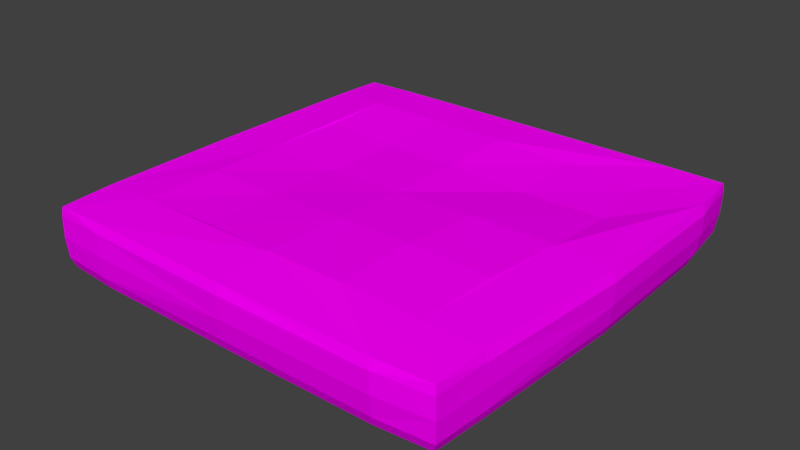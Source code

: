 # Source: Water.blend  (saved by Blender 2.79.0; exported with 4.5.12 LTS)
import bpy
from mathutils import Matrix  # noqa: F401  (used for matrix-valued properties, if any)

bpy.ops.wm.read_factory_settings(use_empty=True)
scene = bpy.context.scene
scene.name = 'Scene'

# ---- collections
col_collection_1 = bpy.data.collections.new('Collection 1'); scene.collection.children.link(col_collection_1)

# ---- images (referenced by path relative to the original .blend; pixels are not part of the script)
import os
ASSET_DIR = os.environ.get("B2B_ASSET_DIR", "")  # directory of the original .blend (textures are referenced by path, not embedded)
HERE = os.path.dirname(os.path.abspath(__file__))  # packed textures are extracted next to this script under _unpacked/

def load_image(name, relpath, width, height, colorspace="sRGB"):
    """Load a texture the original file referenced (path relative to the .blend, or extracted next to this script)."""
    p = next((c for c in (os.path.join(HERE, relpath), os.path.join(ASSET_DIR, relpath)) if relpath and os.path.exists(c)), "")
    if p:
        img = bpy.data.images.load(p, check_existing=True)
        img.name = name
    else:  # same state as the original file: an image datablock whose file is absent (Cycles renders it pink)
        img = bpy.data.images.new(name, width, height)
        img.source = "FILE"
        img.filepath = "//" + (relpath or name)
    img.colorspace_settings.name = colorspace
    return img
img_aap_64_png_016 = load_image('aap-64.png.016', 'aap-64.png', 1024, 1024, 'sRGB')

# ---- materials (node trees are filled in below, after node groups)
mat_material_016 = bpy.data.materials.new('Material.016')
mat_material_016.alpha_threshold = 0.0
mat_material_016.roughness = 0.5

# ---- material node trees
mat_material_016.use_nodes = True; mat_material_016.node_tree.nodes.clear()
_N = mat_material_016.node_tree.nodes; _L = mat_material_016.node_tree.links
n0 = _N.new('ShaderNodeOutputMaterial'); n0.name = 'Material Output'; n0.location = (300, 300)
n1 = _N.new('ShaderNodeBsdfDiffuse'); n1.name = 'Diffuse BSDF'; n1.location = (10, 300)
n2 = _N.new('ShaderNodeTexImage'); n2.name = 'Image Texture'; n2.location = (-180, 300)
n2.width = 140
n2.image = img_aap_64_png_016
_L.new(n1.outputs[0], n0.inputs[0])
_L.new(n2.outputs[0], n1.inputs[0])
n0.is_active_output = True

# ---- world
world_world = bpy.data.worlds.new('World'); scene.world = world_world
world_world.color = (0.05088, 0.05088, 0.05088)
world_world.use_sun_shadow = False
world_world.sun_shadow_jitter_overblur = 0.0
world_world.cycles.sampling_method = 'MANUAL'

# ---- meshes
me_cube_009 = bpy.data.meshes.new('Cube.009')
me_cube_009.from_pydata([(0.0, 1.1, -0.4058), (1.14, 0.0, -0.4058), (-1.1, 0.0, -0.4058), (-1.206, 0.0, -0.2058), (0.0, 1.193, -0.2058), (0.0, -1.101, -0.4006), (1.256, 0.0, -0.2058), (0.0, 0.0, -0.02694), (0.0, -1.217, -0.198), (-1.145, -1.145, -0.3808), (-1.145, 1.145, -0.3808), (1.145, -1.145, -0.3808), (1.163, 1.145, -0.3808), (-1.169, -1.167, -0.03913), (-1.167, 1.164, -0.03913), (1.167, -1.172, -0.03913), (1.206, 1.167, -0.03933), (-1.176, 0.0, -0.3808), (0.0, 1.174, -0.3808), (1.214, 0.0, -0.3808), (0.0, -1.177, -0.3764), (1.085, 1.065, -0.4058), (1.065, -1.065, -0.4058), (-1.065, -1.065, -0.4058), (-1.065, 1.065, -0.4058), (-1.185, 0.0, -0.03079), (0.0, 1.163, -0.03079), (1.242, 0.0, -0.03079), (0.0, -1.202, -0.02006), (1.175, -1.177, -0.2058), (-1.176, -1.175, -0.2058), (-1.175, 1.174, -0.2058), (1.207, 1.175, -0.2058), (-1.022, -1.022, -0.412), (-1.022, 1.022, -0.412), (1.022, -1.022, -0.412), (1.044, 1.022, -0.412), (-1.167, -1.167, -0.3245), (-1.168, -0.8435, -0.3808), (-1.11, -1.11, -0.3995), (-0.8435, -1.167, -0.3808), (-1.167, 0.8435, -0.3808), (-1.167, 1.167, -0.3245), (-0.8435, 1.166, -0.3808), (-1.11, 1.11, -0.3995), (1.167, -0.8435, -0.3808), (1.167, -1.167, -0.3245), (0.8435, -1.17, -0.3803), (1.11, -1.11, -0.3995), (0.8588, 1.167, -0.3808), (1.19, 1.167, -0.3245), (1.205, 0.8435, -0.3808), (1.128, 1.11, -0.3995), (-1.183, -0.8667, -0.03288), (-1.175, -1.173, -0.08913), (-0.8685, -1.173, -0.03288), (-1.173, 1.171, -0.08913), (-1.173, 0.867, -0.03288), (-0.8667, 1.164, -0.03288), (1.173, -1.178, -0.08913), (1.173, -0.8718, -0.03288), (0.8667, -1.2, -0.03045), (1.211, 1.173, -0.08915), (0.9055, 1.173, -0.03856), (1.24, 0.8667, -0.03869), (-1.056, 0.0, -0.412), (0.0, 1.056, -0.412), (1.096, 0.0, -0.412), (0.0, -1.056, -0.4063), (-1.196, 0.0, -0.3245), (-1.144, 0.0, -0.3995), (0.0, 1.191, -0.3245), (0.0, 1.143, -0.3995), (1.237, 0.0, -0.3245), (1.183, 0.0, -0.3995), (0.0, -1.199, -0.3192), (0.0, -1.145, -0.395), (0.798, 1.091, -0.4058), (1.129, 0.7808, -0.4058), (0.7808, -1.092, -0.4041), (1.091, -0.7808, -0.4058), (-0.7808, -1.091, -0.4058), (-1.091, -0.7808, -0.4058), (-0.7808, 1.091, -0.4058), (-1.091, 0.7808, -0.4058), (-0.8784, 0.0, -0.02314), (-1.203, 0.0, -0.08704), (0.0, 0.8569, -0.02314), (0.0, 1.183, -0.08704), (0.9357, 0.0, -0.01151), (1.259, 0.0, -0.08704), (0.0, -0.8957, 0.00655), (0.0, -1.219, -0.07733), (1.194, -0.8696, -0.2058), (0.8688, -1.211, -0.2044), (-1.2, -0.8688, -0.2058), (-0.8691, -1.194, -0.2058), (-1.194, 0.8688, -0.2058), (-0.8688, 1.187, -0.2058), (1.25, 0.8688, -0.2073), (0.8971, 1.194, -0.2068), (-0.7496, -1.048, -0.412), (-1.048, -0.7496, -0.412), (-1.048, 0.7496, -0.412), (-0.7496, 1.048, -0.412), (1.048, -0.7496, -0.412), (0.7496, -1.048, -0.4096), (0.7677, 1.048, -0.412), (1.085, 0.7496, -0.412), (-1.189, -0.8624, -0.3245), (-1.136, -0.8152, -0.3995), (-0.8152, -1.135, -0.3995), (-0.8624, -1.187, -0.3245), (-1.187, 0.8624, -0.3245), (-0.8624, 1.184, -0.3245), (-0.8152, 1.135, -0.3995), (-1.135, 0.8152, -0.3995), (1.187, -0.8624, -0.3245), (0.8624, -1.193, -0.3239), (0.8152, -1.136, -0.3987), (1.135, -0.8152, -0.3995), (0.8814, 1.187, -0.3245), (1.229, 0.8624, -0.3245), (1.173, 0.8152, -0.3995), (0.8308, 1.135, -0.3995), (-1.198, -0.8682, -0.08756), (-0.8695, -1.189, -0.08756), (-0.8778, -0.8682, -0.01725), (-1.189, 0.8684, -0.08756), (-0.8682, 0.8698, -0.01831), (-0.8682, 1.179, -0.08756), (1.189, -0.8717, -0.08756), (0.8682, -0.8952, -0.01163), (0.8682, -1.214, -0.0855), (0.9037, 1.189, -0.09141), (0.9352, 0.8682, -0.04751), (1.254, 0.8682, -0.09162), (0.0, 0.4344, -0.03567), (-0.4344, 0.0, -0.03514), (0.0, -0.4344, -0.001416), (0.4545, 0.0, -0.01439), (-0.8781, -0.4341, -0.0157), (-0.8685, 0.4476, -0.02575), (-0.4341, 0.8701, -0.02575), (0.4543, 0.8685, -0.04596), (0.9354, 0.4341, -0.0449), (0.8887, -0.4341, -0.009031), (0.4341, -0.8954, 0.003946), (-0.4341, -0.8685, -0.009025), (0.4361, -0.4342, 0.005763), (-0.4342, -0.4342, -0.01727), (-0.4342, 0.4477, -0.03854), (0.4544, 0.4342, -0.05314)], [], [(0, 77, 107, 66), (0, 66, 104, 83), (0, 83, 115, 72), (0, 72, 124, 77), (1, 80, 105, 67), (1, 67, 108, 78), (1, 78, 123, 74), (1, 74, 120, 80), (2, 84, 103, 65), (2, 65, 102, 82), (2, 82, 110, 70), (2, 70, 116, 84), (3, 97, 113, 69), (3, 69, 109, 95), (3, 95, 125, 86), (3, 86, 128, 97), (4, 100, 121, 71), (4, 71, 114, 98), (4, 98, 130, 88), (4, 88, 134, 100), (5, 81, 101, 68), (5, 68, 106, 79), (5, 79, 119, 76), (5, 76, 111, 81), (6, 93, 117, 73), (6, 73, 122, 99), (6, 99, 136, 90), (6, 90, 131, 93), (152, 145, 135, 144), (151, 143, 129, 142), (150, 141, 127, 148), (149, 147, 132, 146), (8, 96, 112, 75), (8, 75, 118, 94), (8, 94, 133, 92), (8, 92, 126, 96), (9, 37, 109, 38), (9, 38, 110, 39), (9, 39, 111, 40), (9, 40, 112, 37), (10, 41, 113, 42), (10, 42, 114, 43), (10, 43, 115, 44), (10, 44, 116, 41), (11, 45, 117, 46), (11, 46, 118, 47), (11, 47, 119, 48), (11, 48, 120, 45), (12, 49, 121, 50), (12, 50, 122, 51), (12, 51, 123, 52), (12, 52, 124, 49), (13, 53, 125, 54), (13, 54, 126, 55), (13, 55, 127, 53), (14, 56, 128, 57), (14, 57, 129, 58), (14, 58, 130, 56), (15, 59, 131, 60), (15, 60, 132, 61), (15, 61, 133, 59), (16, 62, 134, 63), (16, 63, 135, 64), (16, 64, 136, 62), (17, 38, 109, 69), (17, 69, 113, 41), (17, 41, 116, 70), (17, 70, 110, 38), (18, 43, 114, 71), (18, 71, 121, 49), (18, 49, 124, 72), (18, 72, 115, 43), (19, 51, 122, 73), (19, 73, 117, 45), (19, 45, 120, 74), (19, 74, 123, 51), (20, 47, 118, 75), (20, 75, 112, 40), (20, 40, 111, 76), (20, 76, 119, 47), (21, 36, 107, 77), (21, 77, 124, 52), (21, 52, 123, 78), (21, 78, 108, 36), (22, 48, 119, 79), (22, 79, 106, 35), (22, 35, 105, 80), (22, 80, 120, 48), (23, 33, 101, 81), (23, 81, 111, 39), (23, 39, 110, 82), (23, 82, 102, 33), (24, 44, 115, 83), (24, 83, 104, 34), (24, 34, 103, 84), (24, 84, 116, 44), (25, 53, 127, 141, 85), (25, 85, 142, 129, 57), (25, 57, 128, 86), (25, 86, 125, 53), (26, 58, 129, 143, 87), (26, 87, 144, 135, 63), (26, 63, 134, 88), (26, 88, 130, 58), (27, 64, 135, 145, 89), (27, 89, 146, 132, 60), (27, 60, 131, 90), (27, 90, 136, 64), (28, 61, 132, 147, 91), (28, 91, 148, 127, 55), (28, 55, 126, 92), (28, 92, 133, 61), (29, 46, 117, 93), (29, 93, 131, 59), (29, 59, 133, 94), (29, 94, 118, 46), (30, 54, 125, 95), (30, 95, 109, 37), (30, 37, 112, 96), (30, 96, 126, 54), (31, 42, 113, 97), (31, 97, 128, 56), (31, 56, 130, 98), (31, 98, 114, 42), (32, 62, 136, 99), (32, 99, 122, 50), (32, 50, 121, 100), (32, 100, 134, 62), (140, 149, 146, 89), (7, 139, 149, 140), (139, 91, 147, 149), (139, 150, 148, 91), (7, 138, 150, 139), (138, 85, 141, 150), (138, 151, 142, 85), (7, 137, 151, 138), (137, 87, 143, 151), (137, 152, 144, 87), (7, 140, 152, 137), (140, 89, 145, 152), (101, 33, 102, 65, 103, 34, 104, 66, 107, 36, 108, 67, 105, 35, 106, 68)])
_uv = me_cube_009.uv_layers.new(name='UVMap')
_uv.uv.foreach_set('vector', [0.8915, 0.7024, 0.8948, 0.7024, 0.8947, 0.7058, 0.8915, 0.7058, 0.8915, 0.7024, 0.8915, 0.7058, 0.8891, 0.7064, 0.889, 0.703, 0.8915, 0.7024, 0.889, 0.703, 0.8889, 0.6999, 0.8915, 0.6993, 0.8915, 0.7024, 0.8915, 0.6993, 0.895, 0.7004, 0.8948, 0.7024, 0.895, 0.7788, 0.895, 0.8331, 0.8949, 0.8305, 0.8949, 0.7788, 0.895, 0.7788, 0.8949, 0.7788, 0.8949, 0.7107, 0.895, 0.7073, 0.895, 0.7788, 0.895, 0.7073, 0.8951, 0.7041, 0.8952, 0.7788, 0.895, 0.7788, 0.8952, 0.7788, 0.8952, 0.8355, 0.895, 0.8331, 0.8879, 0.7788, 0.888, 0.7245, 0.8881, 0.7272, 0.8881, 0.7788, 0.8879, 0.7788, 0.8881, 0.7788, 0.8881, 0.8469, 0.8879, 0.8504, 0.8879, 0.7788, 0.8879, 0.8504, 0.8879, 0.8536, 0.8878, 0.7788, 0.8879, 0.7788, 0.8878, 0.7788, 0.8878, 0.7222, 0.888, 0.7245, 0.8927, 0.9176, 0.8954, 0.9176, 0.8954, 0.9281, 0.8927, 0.9281, 0.8927, 0.9176, 0.8927, 0.9281, 0.8907, 0.9281, 0.8907, 0.9176, 0.8927, 0.9176, 0.8907, 0.9176, 0.8908, 0.9068, 0.8927, 0.9072, 0.8927, 0.9176, 0.8927, 0.9072, 0.8954, 0.9072, 0.8954, 0.9176, 0.882, 0.8933, 0.8846, 0.8933, 0.8846, 0.9037, 0.882, 0.9037, 0.882, 0.8933, 0.882, 0.9037, 0.88, 0.9037, 0.88, 0.8933, 0.882, 0.8933, 0.88, 0.8933, 0.88, 0.8824, 0.882, 0.8829, 0.882, 0.8933, 0.882, 0.8829, 0.8846, 0.8829, 0.8846, 0.8933, 0.8915, 0.8553, 0.8882, 0.8553, 0.8883, 0.8518, 0.8915, 0.8518, 0.8915, 0.8553, 0.8915, 0.8518, 0.8939, 0.8512, 0.894, 0.8547, 0.8915, 0.8553, 0.894, 0.8547, 0.8941, 0.8577, 0.8915, 0.8583, 0.8915, 0.8553, 0.8915, 0.8583, 0.888, 0.8573, 0.8882, 0.8553, 0.8873, 0.8933, 0.8893, 0.8933, 0.8893, 0.9037, 0.8873, 0.9037, 0.8873, 0.8933, 0.8873, 0.9037, 0.8846, 0.9037, 0.8846, 0.8933, 0.8873, 0.8933, 0.8846, 0.8933, 0.8846, 0.8829, 0.8873, 0.8829, 0.8873, 0.8933, 0.8873, 0.8829, 0.8892, 0.8824, 0.8893, 0.8933, 0.8854, 0.814, 0.887, 0.819, 0.8875, 0.8592, 0.8856, 0.8492, 0.8821, 0.814, 0.8819, 0.8492, 0.88, 0.8592, 0.8805, 0.819, 0.8821, 0.7436, 0.8805, 0.7386, 0.88, 0.6984, 0.8819, 0.7084, 0.8854, 0.7436, 0.8856, 0.7084, 0.8875, 0.6984, 0.887, 0.7386, 0.8927, 0.8933, 0.8954, 0.8933, 0.8954, 0.9037, 0.8927, 0.9037, 0.8927, 0.8933, 0.8927, 0.9037, 0.8907, 0.9037, 0.8907, 0.8933, 0.8927, 0.8933, 0.8907, 0.8933, 0.8908, 0.8824, 0.8927, 0.8829, 0.8927, 0.8933, 0.8927, 0.8829, 0.8954, 0.8829, 0.8954, 0.8933, 0.8878, 0.8584, 0.8877, 0.8605, 0.8876, 0.8392, 0.8877, 0.8375, 0.8878, 0.8584, 0.8877, 0.8375, 0.8879, 0.8536, 0.8879, 0.8563, 0.8878, 0.8584, 0.8879, 0.8563, 0.888, 0.8573, 0.8888, 0.86, 0.8878, 0.8584, 0.8888, 0.86, 0.8887, 0.8618, 0.8877, 0.8605, 0.8878, 0.6992, 0.8877, 0.7202, 0.8876, 0.7184, 0.8877, 0.6971, 0.8878, 0.6992, 0.8877, 0.6971, 0.8887, 0.6958, 0.8888, 0.6977, 0.8878, 0.6992, 0.8888, 0.6977, 0.8889, 0.6999, 0.8879, 0.7017, 0.8878, 0.6992, 0.8879, 0.7017, 0.8878, 0.7222, 0.8877, 0.7202, 0.8952, 0.8584, 0.8953, 0.8375, 0.8954, 0.8392, 0.8953, 0.8605, 0.8952, 0.8584, 0.8953, 0.8605, 0.8943, 0.8618, 0.8942, 0.86, 0.8952, 0.8584, 0.8942, 0.86, 0.8941, 0.8577, 0.8951, 0.856, 0.8952, 0.8584, 0.8951, 0.856, 0.8952, 0.8355, 0.8953, 0.8375, 0.8952, 0.6992, 0.8942, 0.6977, 0.8943, 0.6958, 0.8953, 0.6971, 0.8952, 0.6992, 0.8953, 0.6971, 0.8954, 0.7184, 0.8953, 0.7202, 0.8952, 0.6992, 0.8953, 0.7202, 0.8951, 0.7041, 0.8951, 0.7013, 0.8952, 0.6992, 0.8951, 0.7013, 0.895, 0.7004, 0.8942, 0.6977, 0.89, 0.906, 0.8901, 0.9055, 0.8908, 0.9068, 0.89, 0.9095, 0.89, 0.906, 0.89, 0.9095, 0.8899, 0.9094, 0.8899, 0.9055, 0.89, 0.906, 0.8899, 0.9055, 0.89, 0.9037, 0.8901, 0.9055, 0.8793, 0.8817, 0.8793, 0.8852, 0.8792, 0.885, 0.8792, 0.8811, 0.8793, 0.8817, 0.8792, 0.8811, 0.8793, 0.8794, 0.8793, 0.8811, 0.8793, 0.8817, 0.8793, 0.8811, 0.88, 0.8824, 0.8793, 0.8852, 0.89, 0.8817, 0.89, 0.8852, 0.8892, 0.8824, 0.8899, 0.8811, 0.89, 0.8817, 0.8899, 0.8811, 0.89, 0.8794, 0.8901, 0.8811, 0.89, 0.8817, 0.8901, 0.8811, 0.8908, 0.8824, 0.89, 0.8852, 0.8848, 0.8749, 0.885, 0.8749, 0.885, 0.8771, 0.8848, 0.8761, 0.8848, 0.8749, 0.8848, 0.8761, 0.8847, 0.8749, 0.8848, 0.8737, 0.8848, 0.8749, 0.8848, 0.8737, 0.885, 0.8728, 0.885, 0.8749, 0.8877, 0.7788, 0.8877, 0.8375, 0.8876, 0.8392, 0.8876, 0.7788, 0.8877, 0.7788, 0.8876, 0.7788, 0.8876, 0.7184, 0.8877, 0.7202, 0.8877, 0.7788, 0.8877, 0.7202, 0.8878, 0.7222, 0.8878, 0.7788, 0.8877, 0.7788, 0.8878, 0.7788, 0.8879, 0.8536, 0.8877, 0.8375, 0.8915, 0.6971, 0.8888, 0.6977, 0.8887, 0.6958, 0.8915, 0.6954, 0.8915, 0.6971, 0.8915, 0.6954, 0.8943, 0.6958, 0.8942, 0.6977, 0.8915, 0.6971, 0.8942, 0.6977, 0.895, 0.7004, 0.8915, 0.6993, 0.8915, 0.6971, 0.8915, 0.6993, 0.8889, 0.6999, 0.8888, 0.6977, 0.8953, 0.7788, 0.8953, 0.7202, 0.8954, 0.7184, 0.8954, 0.7788, 0.8953, 0.7788, 0.8954, 0.7788, 0.8954, 0.8392, 0.8953, 0.8375, 0.8953, 0.7788, 0.8953, 0.8375, 0.8952, 0.8355, 0.8952, 0.7788, 0.8953, 0.7788, 0.8952, 0.7788, 0.8951, 0.7041, 0.8953, 0.7202, 0.8915, 0.8605, 0.8942, 0.86, 0.8943, 0.8618, 0.8915, 0.8622, 0.8915, 0.8605, 0.8915, 0.8622, 0.8887, 0.8618, 0.8888, 0.86, 0.8915, 0.8605, 0.8888, 0.86, 0.888, 0.8573, 0.8915, 0.8583, 0.8915, 0.8605, 0.8915, 0.8583, 0.8941, 0.8577, 0.8942, 0.86, 0.8928, 0.7169, 0.8928, 0.7224, 0.8884, 0.7381, 0.8883, 0.7332, 0.8928, 0.7169, 0.8883, 0.7332, 0.8881, 0.7281, 0.8928, 0.7111, 0.8928, 0.7169, 0.8928, 0.7111, 0.8974, 0.7281, 0.8973, 0.7332, 0.8928, 0.7169, 0.8973, 0.7332, 0.897, 0.7381, 0.8928, 0.7224, 0.8949, 0.8528, 0.8951, 0.856, 0.8941, 0.8577, 0.894, 0.8547, 0.8949, 0.8528, 0.894, 0.8547, 0.8939, 0.8512, 0.8948, 0.8494, 0.8949, 0.8528, 0.8948, 0.8494, 0.8949, 0.8305, 0.895, 0.8331, 0.8949, 0.8528, 0.895, 0.8331, 0.8952, 0.8355, 0.8951, 0.856, 0.8717, 0.7758, 0.8713, 0.7289, 0.8745, 0.7584, 0.875, 0.8053, 0.8717, 0.7758, 0.875, 0.8053, 0.8755, 0.8522, 0.8722, 0.8227, 0.8717, 0.7758, 0.8722, 0.8227, 0.869, 0.7932, 0.8685, 0.7463, 0.8717, 0.7758, 0.8685, 0.7463, 0.868, 0.6994, 0.8713, 0.7289, 0.8881, 0.7048, 0.8879, 0.7017, 0.8889, 0.6999, 0.889, 0.703, 0.8881, 0.7048, 0.889, 0.703, 0.8891, 0.7064, 0.8882, 0.7083, 0.8881, 0.7048, 0.8882, 0.7083, 0.8881, 0.7272, 0.888, 0.7245, 0.8881, 0.7048, 0.888, 0.7245, 0.8878, 0.7222, 0.8879, 0.7017, 0.88, 0.7788, 0.88, 0.6989, 0.88, 0.6984, 0.8805, 0.7386, 0.8809, 0.7788, 0.88, 0.7788, 0.8809, 0.7788, 0.8805, 0.819, 0.88, 0.8592, 0.88, 0.8588, 0.88, 0.7788, 0.88, 0.8588, 0.8799, 0.8588, 0.8799, 0.7788, 0.88, 0.7788, 0.8799, 0.7788, 0.8799, 0.6989, 0.88, 0.6989, 0.8837, 0.8605, 0.88, 0.8605, 0.88, 0.8592, 0.8819, 0.8492, 0.8837, 0.8392, 0.8837, 0.8605, 0.8837, 0.8392, 0.8856, 0.8492, 0.8875, 0.8592, 0.8875, 0.8605, 0.8837, 0.8605, 0.8875, 0.8605, 0.8875, 0.8622, 0.8837, 0.8622, 0.8837, 0.8605, 0.8837, 0.8622, 0.88, 0.8622, 0.88, 0.8605, 0.8875, 0.7788, 0.8875, 0.8588, 0.8875, 0.8592, 0.887, 0.819, 0.8866, 0.7788, 0.8875, 0.7788, 0.8866, 0.7788, 0.887, 0.7386, 0.8875, 0.6984, 0.8875, 0.6989, 0.8875, 0.7788, 0.8875, 0.6989, 0.8876, 0.6989, 0.8876, 0.7788, 0.8875, 0.7788, 0.8876, 0.7788, 0.8876, 0.8588, 0.8875, 0.8588, 0.8837, 0.6971, 0.8875, 0.6971, 0.8875, 0.6984, 0.8856, 0.7084, 0.8837, 0.7184, 0.8837, 0.6971, 0.8837, 0.7184, 0.8819, 0.7084, 0.88, 0.6984, 0.88, 0.6971, 0.8837, 0.6971, 0.88, 0.6971, 0.88, 0.6954, 0.8837, 0.6954, 0.8837, 0.6971, 0.8837, 0.6954, 0.8875, 0.6954, 0.8875, 0.6971, 0.89, 0.8933, 0.89, 0.9037, 0.8893, 0.9037, 0.8893, 0.8933, 0.89, 0.8933, 0.8893, 0.8933, 0.8892, 0.8824, 0.89, 0.8852, 0.89, 0.8933, 0.89, 0.8852, 0.8908, 0.8824, 0.8907, 0.8933, 0.89, 0.8933, 0.8907, 0.8933, 0.8907, 0.9037, 0.89, 0.9037, 0.89, 0.9176, 0.89, 0.9095, 0.8908, 0.9068, 0.8907, 0.9176, 0.89, 0.9176, 0.8907, 0.9176, 0.8907, 0.9281, 0.89, 0.9281, 0.89, 0.9176, 0.89, 0.9281, 0.8899, 0.9281, 0.8899, 0.9176, 0.89, 0.9176, 0.8899, 0.9176, 0.8899, 0.9094, 0.89, 0.9095, 0.8793, 0.8933, 0.8793, 0.9037, 0.8792, 0.9037, 0.8792, 0.8933, 0.8793, 0.8933, 0.8792, 0.8933, 0.8792, 0.885, 0.8793, 0.8852, 0.8793, 0.8933, 0.8793, 0.8852, 0.88, 0.8824, 0.88, 0.8933, 0.8793, 0.8933, 0.88, 0.8933, 0.88, 0.9037, 0.8793, 0.9037, 0.8854, 0.8749, 0.885, 0.8749, 0.885, 0.8728, 0.8854, 0.8724, 0.8854, 0.8749, 0.8854, 0.8724, 0.8858, 0.8724, 0.8858, 0.8749, 0.8854, 0.8749, 0.8858, 0.8749, 0.8858, 0.8774, 0.8854, 0.8774, 0.8854, 0.8749, 0.8854, 0.8774, 0.885, 0.8771, 0.885, 0.8749, 0.8852, 0.7788, 0.8854, 0.7436, 0.887, 0.7386, 0.8866, 0.7788, 0.8837, 0.7788, 0.8837, 0.7486, 0.8854, 0.7436, 0.8852, 0.7788, 0.8837, 0.7486, 0.8837, 0.7184, 0.8856, 0.7084, 0.8854, 0.7436, 0.8837, 0.7486, 0.8821, 0.7436, 0.8819, 0.7084, 0.8837, 0.7184, 0.8837, 0.7788, 0.8823, 0.7788, 0.8821, 0.7436, 0.8837, 0.7486, 0.8823, 0.7788, 0.8809, 0.7788, 0.8805, 0.7386, 0.8821, 0.7436, 0.8823, 0.7788, 0.8821, 0.814, 0.8805, 0.819, 0.8809, 0.7788, 0.8837, 0.7788, 0.8837, 0.809, 0.8821, 0.814, 0.8823, 0.7788, 0.8837, 0.809, 0.8837, 0.8392, 0.8819, 0.8492, 0.8821, 0.814, 0.8837, 0.809, 0.8854, 0.814, 0.8856, 0.8492, 0.8837, 0.8392, 0.8837, 0.7788, 0.8852, 0.7788, 0.8854, 0.814, 0.8837, 0.809, 0.8852, 0.7788, 0.8866, 0.7788, 0.887, 0.819, 0.8854, 0.814, 0.8883, 0.8518, 0.8713, 0.7289, 0.8881, 0.8469, 0.8881, 0.7788, 0.8881, 0.7272, 0.8882, 0.7083, 0.8891, 0.7064, 0.8915, 0.7058, 0.8884, 0.7381, 0.8928, 0.7224, 0.8949, 0.7107, 0.8949, 0.7788, 0.8949, 0.8305, 0.8948, 0.8494, 0.8939, 0.8512, 0.8915, 0.8518])
me_cube_009.materials.append(mat_material_016)
me_cube_009.use_remesh_preserve_volume = False
me_cube_009.use_remesh_preserve_attributes = False
me_cube_009.use_mirror_vertex_groups = False
me_cube_009.update()

# ---- objects
ob_block_002 = bpy.data.objects.new('Block.002', me_cube_009)

# ---- transforms, parenting, visibility, modifiers, constraints
ob_block_002.location = (0.0, 0.0, 0.0)
ob_block_002.lineart.crease_threshold = 0.0

# ---- collection membership
col_collection_1.objects.link(ob_block_002)

# ---- scene / render settings (as saved in the file)
scene.frame_start = 1; scene.frame_end = 250; scene.frame_set(1)
scene.render.engine = 'CYCLES'
scene.render.resolution_percentage = 50
scene.render.dither_intensity = 0.0
scene.cycles.use_denoising = False
scene.cycles.samples = 128
scene.cycles.sampling_pattern = 'TABULATED_SOBOL'
scene.cycles.use_adaptive_sampling = False
scene.cycles.use_light_tree = False
scene.cycles.blur_glossy = 0.0
scene.cycles.sample_clamp_indirect = 0.0
scene.view_settings.view_transform = 'Standard'
bpy.context.view_layer.update()

# ---- added for rendering (the .blend has no active camera and no usable light): camera, sun
cam_auto = bpy.data.cameras.new('AutoCamera')
cam_auto.lens = 50.0
cam_auto.sensor_width = 36.0
cam_auto.clip_end = 1000.0
ob_auto_camera = bpy.data.objects.new('AutoCamera', cam_auto)
scene.collection.objects.link(ob_auto_camera)
ob_auto_camera.location = (3.24173, -3.87084, 2.36933)
ob_auto_camera.rotation_euler = (1.09748, -7.21219e-08, 0.694738)
scene.camera = ob_auto_camera
light_auto_sun = bpy.data.lights.new('AutoSun', 'SUN')
light_auto_sun.energy = 3.0
light_auto_sun.angle = 0.0523599
ob_auto_sun = bpy.data.objects.new('AutoSun', light_auto_sun)
scene.collection.objects.link(ob_auto_sun)
ob_auto_sun.rotation_euler = (0.872665, 0.174533, 0.523599)
bpy.context.view_layer.update()
